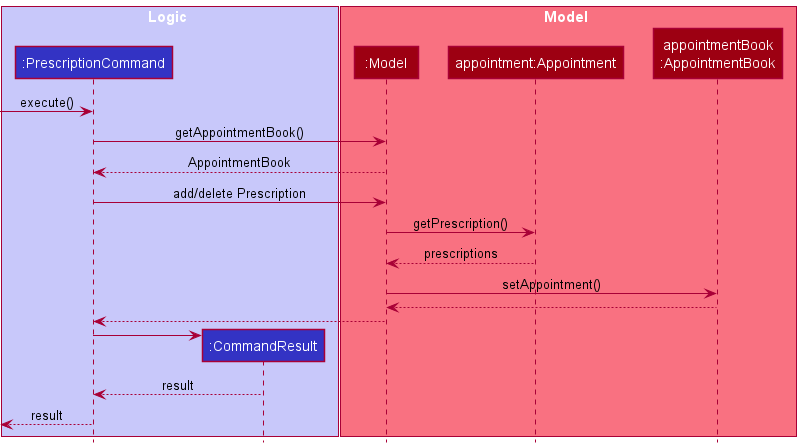

The diagram above was rendered by PlantUML. Its source (embedded in the PNG):
@startuml
!include style.puml

box Logic LOGIC_COLOR_T1
participant ":PrescriptionCommand" as PrescriptionCommand LOGIC_COLOR
participant ":CommandResult" as CommandResult LOGIC_COLOR
end box

box Model MODEL_COLOR_T1
participant ":Model" as Model MODEL_COLOR
participant "appointment:Appointment" as appointment MODEL_COLOR
participant "appointmentBook\n:AppointmentBook" as appointmentBook MODEL_COLOR
end box

[-> PrescriptionCommand : execute()

PrescriptionCommand -> Model : getAppointmentBook()

Model --> PrescriptionCommand : AppointmentBook


PrescriptionCommand -> Model : add/delete Prescription
Model -> appointment : getPrescription()
appointment --> Model : prescriptions
Model -> appointmentBook : setAppointment()
appointmentBook --> Model

Model ---> PrescriptionCommand

create CommandResult
PrescriptionCommand -> CommandResult
CommandResult ---> PrescriptionCommand : result

[<--PrescriptionCommand : result

@enduml